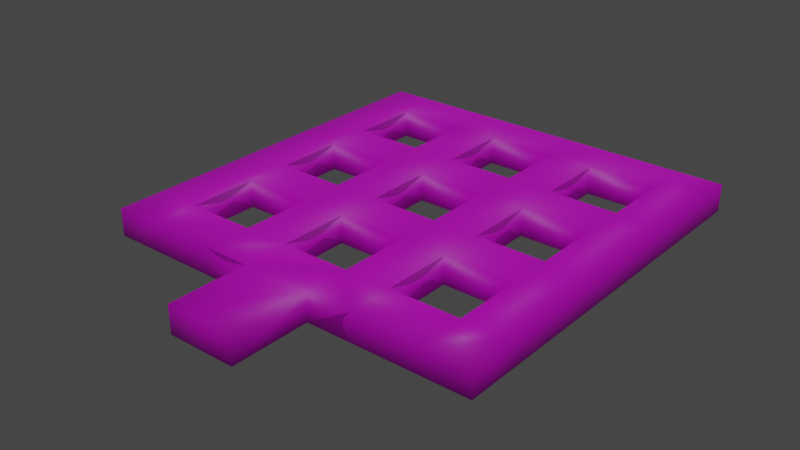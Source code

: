 # Source: LEVEL.blend  (saved by Blender 2.82.7; exported with 4.5.12 LTS)
import bpy
from mathutils import Matrix  # noqa: F401  (used for matrix-valued properties, if any)

bpy.ops.wm.read_factory_settings(use_empty=True)
scene = bpy.context.scene
scene.name = 'Scene'

# ---- collections
col_collection = bpy.data.collections.new('Collection'); scene.collection.children.link(col_collection)

# ---- materials (node trees are filled in below, after node groups)
mat_default_obj = bpy.data.materials.new('Default OBJ')
mat_default_obj.use_transparent_shadow = False

# ---- material node trees
mat_default_obj.use_nodes = True; mat_default_obj.node_tree.nodes.clear()
_N = mat_default_obj.node_tree.nodes; _L = mat_default_obj.node_tree.links
n0 = _N.new('ShaderNodeOutputMaterial'); n0.name = 'Material Output'; n0.location = (300, 300)
n1 = _N.new('ShaderNodeBsdfPrincipled'); n1.name = 'Principled BSDF'; n1.location = (10, 300)
n1.distribution = 'GGX'
n1.subsurface_method = 'BURLEY'
n1.inputs[3].default_value = 1.45
n1.inputs[27].default_value = (0.0, 0.0, 0.0, 1.0)
n1.inputs[28].default_value = 1.0
n2 = _N.new('ShaderNodeTexImage'); n2.name = 'Image Texture'; n2.location = (-280, 280)
_L.new(n1.outputs[0], n0.inputs[0])
_L.new(n2.outputs[0], n1.inputs[0])
n0.is_active_output = True

# ---- world
world_world = bpy.data.worlds.new('World'); scene.world = world_world
world_world.use_nodes = True; world_world.node_tree.nodes.clear()
_N = world_world.node_tree.nodes; _L = world_world.node_tree.links
n0 = _N.new('ShaderNodeOutputWorld'); n0.name = 'World Output'; n0.location = (300, 300)
n1 = _N.new('ShaderNodeBackground'); n1.name = 'Background'; n1.location = (10, 300)
n1.inputs[0].default_value = (0.05088, 0.05088, 0.05088, 1.0)
_L.new(n1.outputs[0], n0.inputs[0])
n0.is_active_output = True
world_world.color = (0.05088, 0.05088, 0.05088)
world_world.use_sun_shadow = False
world_world.sun_shadow_jitter_overblur = 0.0

# ---- lights
light_sun = bpy.data.lights.new('Sun', 'SUN')
light_sun.transmission_factor = 0.0
light_sun.energy = 1.0
light_sun.shadow_soft_size = 0.125

# ---- meshes
me_plane = bpy.data.meshes.new('Plane')
me_plane.from_pydata([(-88.04, -2.046e-13, -20.05), (-115.3, -2.046e-13, -47.26), (-115.3, -2.046e-13, -20.05), (-47.24, -2.046e-13, -47.26), (-88.04, -2.046e-13, -47.26), (-47.24, -2.046e-13, -20.05), (-20.36, -2.046e-13, -47.26), (-47.24, -2.046e-13, -88.05), (-20.36, -2.046e-13, -88.05), (-47.24, -2.046e-13, -115.2), (-87.87, -2.046e-13, -88.05), (-87.87, -2.046e-13, -115.2), (-115.1, -2.046e-13, -88.05), (-88.04, -2.046e-13, 115.1), (-47.24, -2.046e-13, 87.93), (-88.04, -2.046e-13, 87.93), (-115.3, -2.046e-13, 87.93), (-115.3, -2.046e-13, 115.1), (-20.36, -2.046e-13, 20.49), (-20.36, -2.046e-13, -20.05), (-88.04, -2.046e-13, 20.49), (47.29, -2.046e-13, -20.05), (20.08, -2.046e-13, -47.26), (20.08, -2.046e-13, -20.05), (88.1, -2.046e-13, -47.26), (47.29, -2.046e-13, -47.26), (88.1, -2.046e-13, -20.05), (115.0, -2.046e-13, -47.26), (88.1, -2.046e-13, -88.05), (115.0, -2.046e-13, -88.05), (88.1, -2.046e-13, -115.2), (47.46, -2.046e-13, -88.05), (47.46, -2.046e-13, -115.2), (20.28, -2.046e-13, -88.05), (20.28, -2.046e-13, -115.2), (115.0, -2.046e-13, 20.49), (115.0, -2.046e-13, -20.05), (47.29, -2.046e-13, 20.49), (-47.24, -2.046e-13, 115.1), (-20.36, -2.046e-13, 87.93), (-47.24, -2.046e-13, 47.14), (-20.36, -2.046e-13, 47.14), (-47.24, -2.046e-13, 20.49), (-87.87, -2.046e-13, 47.14), (-115.1, -2.046e-13, 47.14), (47.29, -2.046e-13, 115.1), (20.08, -2.046e-13, 87.93), (20.08, -2.046e-13, 115.1), (88.1, -2.046e-13, 87.93), (47.29, -2.046e-13, 87.93), (88.1, -2.046e-13, 115.1), (115.0, -2.046e-13, 87.93), (88.1, -2.046e-13, 47.14), (115.0, -2.046e-13, 47.14), (88.1, -2.046e-13, 20.49), (47.46, -2.046e-13, 47.14), (20.28, -2.046e-13, 47.14), (20.08, -2.046e-13, 20.49), (-20.36, -2.046e-13, 115.1), (-20.36, -2.046e-13, -115.2), (-115.1, -2.046e-13, -115.2), (-115.3, -2.046e-13, 20.49), (115.0, -2.046e-13, -115.2), (115.0, -2.046e-13, 115.1), (20.08, 2.064e-06, 162.3), (-20.36, 2.064e-06, 162.3), (-88.04, -16.27, -20.05), (-115.3, -16.27, -47.26), (-115.3, -16.27, -20.05), (-47.24, -16.27, -47.26), (-88.04, -16.27, -47.26), (-47.24, -16.27, -20.05), (-20.36, -16.27, -47.26), (-47.24, -16.27, -88.05), (-20.36, -16.27, -88.05), (-87.87, -16.27, -88.05), (-115.1, -16.27, -88.05), (-88.04, -16.27, 115.1), (-47.24, -16.27, 87.93), (-88.04, -16.27, 87.93), (-115.3, -16.27, 87.93), (-115.3, -16.27, 115.1), (-20.36, -16.27, 20.49), (-20.36, -16.27, -20.05), (-88.04, -16.27, 20.49), (47.29, -16.27, -20.05), (20.08, -16.27, -47.26), (20.08, -16.27, -20.05), (88.1, -16.27, -47.26), (47.29, -16.27, -47.26), (88.1, -16.27, -20.05), (115.0, -16.27, -47.26), (88.1, -16.27, -88.05), (115.0, -16.27, -88.05), (47.46, -16.27, -88.05), (20.28, -16.27, -88.05), (115.0, -16.27, 20.49), (115.0, -16.27, -20.05), (47.29, -16.27, 20.49), (-47.24, -16.27, 115.1), (-20.36, -16.27, 87.93), (-47.24, -16.27, 47.14), (-20.36, -16.27, 47.14), (-47.24, -16.27, 20.49), (-87.87, -16.27, 47.14), (-115.1, -16.27, 47.14), (47.29, -16.27, 115.1), (20.08, -16.27, 87.93), (20.08, -16.27, 115.1), (88.1, -16.27, 87.93), (47.29, -16.27, 87.93), (88.1, -16.27, 115.1), (115.0, -16.27, 87.93), (88.1, -16.27, 47.14), (115.0, -16.27, 47.14), (88.1, -16.27, 20.49), (47.46, -16.27, 47.14), (20.28, -16.27, 47.14), (20.08, -16.27, 20.49), (-20.36, -16.27, 115.1), (-115.1, -16.27, -115.2), (-115.3, -16.27, 20.49), (115.0, -16.27, -115.2), (115.0, -16.27, 115.1), (20.08, -16.27, 162.3), (-20.36, -16.27, 162.3)], [], [(0, 1, 2), (0, 3, 4), (5, 6, 3), (6, 7, 3), (8, 9, 7), (9, 10, 7), (11, 12, 10), (12, 4, 10), (13, 14, 15), (13, 16, 17), (5, 18, 19), (2, 20, 0), (21, 22, 23), (21, 24, 25), (26, 27, 24), (27, 28, 24), (29, 30, 28), (30, 31, 28), (32, 33, 31), (33, 25, 31), (34, 8, 33), (22, 19, 23), (26, 35, 36), (23, 37, 21), (38, 39, 14), (39, 40, 14), (41, 42, 40), (42, 43, 40), (20, 44, 43), (44, 15, 43), (45, 46, 47), (45, 48, 49), (50, 51, 48), (51, 52, 48), (53, 54, 52), (54, 55, 52), (37, 56, 55), (56, 49, 55), (57, 41, 56), (46, 58, 47), (0, 4, 1), (0, 5, 3), (5, 19, 6), (6, 8, 7), (8, 59, 9), (9, 11, 10), (11, 60, 12), (12, 1, 4), (13, 38, 14), (13, 15, 16), (5, 42, 18), (2, 61, 20), (21, 25, 22), (21, 26, 24), (26, 36, 27), (27, 29, 28), (29, 62, 30), (30, 32, 31), (32, 34, 33), (33, 22, 25), (34, 59, 8), (22, 6, 19), (26, 54, 35), (23, 57, 37), (38, 58, 39), (39, 41, 40), (41, 18, 42), (42, 20, 43), (20, 61, 44), (44, 16, 15), (45, 49, 46), (45, 50, 48), (50, 63, 51), (51, 53, 52), (53, 35, 54), (54, 37, 55), (37, 57, 56), (56, 46, 49), (57, 18, 41), (46, 39, 58), (47, 58, 65, 64), (21, 37, 98, 85), (42, 5, 71, 103), (50, 45, 106, 111), (63, 50, 111, 123), (43, 15, 79, 104), (3, 7, 73, 69), (54, 26, 90, 115), (13, 17, 81, 77), (61, 2, 68, 121), (51, 63, 123, 112), (45, 47, 108, 106), (5, 0, 66, 71), (31, 25, 89, 94), (53, 51, 112, 114), (57, 23, 87, 118), (52, 55, 116, 113), (17, 16, 80, 81), (35, 53, 114, 96), (8, 6, 72, 74), (14, 40, 101, 78), (26, 21, 85, 90), (58, 38, 99, 119), (27, 36, 97, 91), (33, 8, 74, 95), (46, 56, 117, 107), (7, 10, 75, 73), (24, 28, 92, 88), (2, 1, 67, 68), (19, 18, 82, 83), (29, 27, 91, 93), (41, 39, 100, 102), (62, 29, 93, 122), (23, 19, 83, 87), (55, 49, 110, 116), (0, 20, 84, 66), (64, 65, 125, 124), (12, 60, 120, 76), (40, 43, 104, 101), (47, 64, 124, 108), (1, 12, 76, 67), (44, 61, 121, 105), (36, 35, 96, 97), (65, 58, 119, 125), (10, 4, 70, 75), (38, 13, 77, 99), (28, 31, 94, 92), (16, 44, 105, 80), (56, 41, 102, 117), (22, 33, 95, 86), (48, 52, 113, 109)])
me_plane.polygons.foreach_set('use_smooth', [True] * 131)
_uv = me_plane.uv_layers.new(name='UVMap')
_uv.uv.foreach_set('vector', [0.5347, 0.9814, 0.02474, 0.4714, 0.5347, 0.4714, 0.9671, 0.4245, 0.028, 0.01861, 0.9671, 0.01861, 0.02741, 0.9746, 0.532, 0.4762, 0.532, 0.9746, 0.02273, 0.01693, 0.9743, 0.4329, 0.02945, 0.4342, 0.0278, 0.4794, 0.5275, 0.9818, 0.0278, 0.9818, 0.9744, 0.4338, 0.02273, 0.01694, 0.9675, 0.01562, 0.02741, 0.9808, 0.5313, 0.4762, 0.5313, 0.9808, 0.02545, 0.0177, 0.9717, 0.4324, 0.02955, 0.4337, 0.02273, 0.01694, 0.9744, 0.4328, 0.02955, 0.4342, 0.5298, 0.9814, 0.02641, 0.478, 0.5298, 0.478, 0.028, 0.01861, 0.9671, 0.4209, 0.028, 0.4209, 0.028, 0.01861, 0.9671, 0.4287, 0.028, 0.4287, 0.5347, 0.4714, 0.02473, 0.9814, 0.02473, 0.4714, 0.02273, 0.01694, 0.9744, 0.4328, 0.02955, 0.4342, 0.5258, 0.9808, 0.02741, 0.4762, 0.5258, 0.4762, 0.9744, 0.4324, 0.02273, 0.01693, 0.9675, 0.01562, 0.5297, 0.4714, 0.02473, 0.9814, 0.02473, 0.4714, 0.9671, 0.4255, 0.028, 0.01861, 0.9671, 0.01861, 0.02741, 0.9808, 0.5313, 0.4762, 0.5313, 0.9808, 0.02545, 0.0177, 0.9717, 0.4324, 0.02955, 0.4337, 0.9744, 0.4337, 0.02273, 0.01694, 0.9675, 0.01562, 0.9744, 0.4323, 0.02273, 0.01694, 0.9675, 0.01562, 0.02273, 0.01694, 0.9744, 0.4324, 0.02955, 0.4337, 0.028, 0.01861, 0.9671, 0.4304, 0.028, 0.4304, 0.5258, 0.9808, 0.02741, 0.4762, 0.5258, 0.4762, 0.9672, 0.4315, 0.02836, 0.01796, 0.9672, 0.01796, 0.5305, 0.9814, 0.02473, 0.4714, 0.5305, 0.4714, 0.9744, 0.4322, 0.02681, 0.01693, 0.9676, 0.01562, 0.5294, 0.4795, 0.02754, 0.9795, 0.02754, 0.4795, 0.02545, 0.0177, 0.9717, 0.4324, 0.02955, 0.4337, 0.5347, 0.9814, 0.02473, 0.4714, 0.5347, 0.4714, 0.028, 0.01861, 0.9671, 0.4245, 0.028, 0.4245, 0.02741, 0.9746, 0.532, 0.4762, 0.532, 0.9746, 0.9671, 0.417, 0.028, 0.01861, 0.9671, 0.01861, 0.5347, 0.4714, 0.02473, 0.9772, 0.02473, 0.4714, 0.9744, 0.4322, 0.02681, 0.01693, 0.9676, 0.01562, 0.0274, 0.9777, 0.5186, 0.4799, 0.5186, 0.9808, 0.02545, 0.0177, 0.9716, 0.4306, 0.02954, 0.4319, 0.02764, 0.01693, 0.9744, 0.4323, 0.02955, 0.4336, 0.9744, 0.4323, 0.02273, 0.01694, 0.9675, 0.01562, 0.5347, 0.9814, 0.02473, 0.9814, 0.02474, 0.4714, 0.9671, 0.4245, 0.028, 0.4245, 0.028, 0.01861, 0.02741, 0.9746, 0.02741, 0.4762, 0.532, 0.4762, 0.02273, 0.01693, 0.9675, 0.01562, 0.9743, 0.4329, 0.0278, 0.4794, 0.5275, 0.4794, 0.5275, 0.9818, 0.9744, 0.4338, 0.02956, 0.4351, 0.02273, 0.01694, 0.02741, 0.9808, 0.02741, 0.4762, 0.5313, 0.4762, 0.02545, 0.0177, 0.9675, 0.01562, 0.9717, 0.4324, 0.02273, 0.01694, 0.9675, 0.01562, 0.9744, 0.4328, 0.5298, 0.9814, 0.02641, 0.9814, 0.02641, 0.478, 0.028, 0.01861, 0.9671, 0.01861, 0.9671, 0.4209, 0.028, 0.01861, 0.9671, 0.01861, 0.9671, 0.4287, 0.5347, 0.4714, 0.5347, 0.9814, 0.02473, 0.9814, 0.02273, 0.01694, 0.9675, 0.01562, 0.9744, 0.4328, 0.5258, 0.9808, 0.02741, 0.9808, 0.02741, 0.4762, 0.9744, 0.4324, 0.02955, 0.4337, 0.02273, 0.01693, 0.5297, 0.4714, 0.5297, 0.9814, 0.02473, 0.9814, 0.9671, 0.4255, 0.028, 0.4255, 0.028, 0.01861, 0.02741, 0.9808, 0.02741, 0.4762, 0.5313, 0.4762, 0.02545, 0.0177, 0.9675, 0.01562, 0.9717, 0.4324, 0.9744, 0.4337, 0.02956, 0.435, 0.02273, 0.01694, 0.9744, 0.4323, 0.02955, 0.4336, 0.02273, 0.01694, 0.02273, 0.01694, 0.9675, 0.01562, 0.9744, 0.4324, 0.028, 0.01861, 0.9671, 0.01861, 0.9671, 0.4304, 0.5258, 0.9808, 0.02741, 0.9808, 0.02741, 0.4762, 0.9672, 0.4315, 0.02836, 0.4315, 0.02836, 0.01796, 0.5305, 0.9814, 0.02473, 0.9814, 0.02473, 0.4714, 0.9744, 0.4322, 0.02955, 0.4336, 0.02681, 0.01693, 0.5294, 0.4795, 0.5294, 0.9812, 0.02754, 0.9795, 0.02545, 0.0177, 0.9675, 0.01562, 0.9717, 0.4324, 0.5347, 0.9814, 0.02474, 0.9814, 0.02473, 0.4714, 0.028, 0.01861, 0.9671, 0.01861, 0.9671, 0.4245, 0.02741, 0.9746, 0.02741, 0.4762, 0.532, 0.4762, 0.9671, 0.417, 0.028, 0.417, 0.028, 0.01861, 0.5347, 0.4714, 0.5347, 0.9772, 0.02473, 0.9772, 0.9744, 0.4322, 0.02955, 0.4336, 0.02681, 0.01693, 0.0274, 0.9777, 0.0274, 0.4762, 0.5186, 0.4799, 0.02545, 0.0177, 0.9675, 0.01562, 0.9716, 0.4306, 0.02764, 0.01693, 0.9675, 0.01562, 0.9744, 0.4323, 0.9744, 0.4323, 0.02955, 0.4336, 0.02273, 0.01694, 0.02726, 0.4747, 0.5261, 0.4747, 0.5261, 0.981, 0.02726, 0.981, 0.6746, 0.7012, 0.6746, 0.9804, 0.5626, 0.9804, 0.5626, 0.7012, 0.7053, 0.98, 0.7053, 0.7016, 0.817, 0.7016, 0.817, 0.98, 0.9603, 0.4649, 0.9603, 0.6886, 0.8498, 0.6886, 0.8498, 0.4649, 0.9608, 0.4646, 0.9608, 0.6882, 0.8504, 0.6882, 0.8504, 0.4646, 0.5625, 0.9804, 0.5625, 0.7013, 0.6739, 0.7013, 0.6739, 0.9804, 0.7053, 0.98, 0.7053, 0.7016, 0.8163, 0.7016, 0.8163, 0.98, 0.7053, 0.98, 0.7053, 0.7016, 0.817, 0.7016, 0.817, 0.98, 0.9608, 0.4646, 0.9608, 0.6882, 0.8503, 0.6882, 0.8503, 0.4646, 0.7052, 0.6879, 0.7052, 0.4653, 0.8162, 0.4653, 0.8162, 0.6879, 0.6737, 0.4652, 0.6737, 0.688, 0.5625, 0.688, 0.5625, 0.4652, 0.9614, 0.7022, 0.9614, 0.9809, 0.8499, 0.9809, 0.8499, 0.7022, 0.9619, 0.7021, 0.9619, 0.9804, 0.8509, 0.9804, 0.8509, 0.7021, 0.6739, 0.7012, 0.6739, 0.9804, 0.5626, 0.9804, 0.5626, 0.7012, 0.6737, 0.4652, 0.6737, 0.688, 0.5625, 0.688, 0.5625, 0.4652, 0.7053, 0.98, 0.7053, 0.7016, 0.817, 0.7016, 0.817, 0.98, 0.9619, 0.7021, 0.9619, 0.9804, 0.8504, 0.9804, 0.8504, 0.7021, 0.8161, 0.4653, 0.8161, 0.688, 0.7054, 0.688, 0.7054, 0.4653, 0.5625, 0.688, 0.5625, 0.4652, 0.6737, 0.4652, 0.6737, 0.688, 0.5626, 0.9804, 0.5626, 0.7012, 0.6739, 0.7012, 0.6739, 0.9804, 0.7053, 0.98, 0.7053, 0.7016, 0.8163, 0.7016, 0.8163, 0.98, 0.9618, 0.7015, 0.9618, 0.9799, 0.8508, 0.9799, 0.8508, 0.7015, 0.9603, 0.465, 0.9603, 0.6886, 0.8498, 0.6886, 0.8498, 0.465, 0.5625, 0.688, 0.5625, 0.4652, 0.6737, 0.4652, 0.6737, 0.688, 0.9619, 0.7021, 0.9619, 0.9804, 0.8504, 0.9804, 0.8504, 0.7021, 0.7053, 0.98, 0.7053, 0.7016, 0.8163, 0.7016, 0.8163, 0.98, 0.9619, 0.7021, 0.9619, 0.9804, 0.8504, 0.9804, 0.8504, 0.7021, 0.7053, 0.98, 0.7053, 0.7016, 0.8163, 0.7016, 0.8163, 0.98, 0.7054, 0.688, 0.7054, 0.4653, 0.8161, 0.4653, 0.8161, 0.688, 0.5626, 0.9804, 0.5626, 0.7012, 0.6746, 0.7012, 0.6746, 0.9804, 0.5625, 0.688, 0.5625, 0.4652, 0.6737, 0.4652, 0.6737, 0.688, 0.5633, 0.9804, 0.5633, 0.7012, 0.6746, 0.7012, 0.6746, 0.9804, 0.5625, 0.688, 0.5625, 0.4652, 0.6737, 0.4652, 0.6737, 0.688, 0.9619, 0.7021, 0.9619, 0.9804, 0.8499, 0.9804, 0.8499, 0.7021, 0.6739, 0.7012, 0.6739, 0.9804, 0.5626, 0.9804, 0.5626, 0.7012, 0.5626, 0.9804, 0.5626, 0.7012, 0.6746, 0.7012, 0.6746, 0.9804, 0.9602, 0.4649, 0.9602, 0.6888, 0.8497, 0.6888, 0.8497, 0.4649, 0.7054, 0.688, 0.7054, 0.4653, 0.8161, 0.4653, 0.8161, 0.688, 0.9619, 0.7021, 0.9619, 0.9804, 0.8504, 0.9804, 0.8504, 0.7021, 0.5625, 0.688, 0.5625, 0.4652, 0.6737, 0.4652, 0.6737, 0.688, 0.7054, 0.688, 0.7054, 0.4653, 0.8161, 0.4653, 0.8161, 0.688, 0.8161, 0.4653, 0.8161, 0.688, 0.7054, 0.688, 0.7054, 0.4653, 0.6737, 0.4652, 0.6737, 0.688, 0.5625, 0.688, 0.5625, 0.4652, 0.7059, 0.688, 0.7059, 0.4654, 0.8162, 0.4654, 0.8162, 0.688, 0.5633, 0.9804, 0.5633, 0.7012, 0.6746, 0.7012, 0.6746, 0.9804, 0.9608, 0.4646, 0.9608, 0.6882, 0.8503, 0.6882, 0.8503, 0.4646, 0.9619, 0.7021, 0.9619, 0.9804, 0.8504, 0.9804, 0.8504, 0.7021, 0.8161, 0.4653, 0.8161, 0.688, 0.7054, 0.688, 0.7054, 0.4653, 0.9618, 0.7015, 0.9618, 0.9799, 0.8504, 0.9799, 0.8504, 0.7015, 0.7053, 0.98, 0.7053, 0.7016, 0.8163, 0.7016, 0.8163, 0.98, 0.7053, 0.98, 0.7053, 0.7016, 0.8163, 0.7016, 0.8163, 0.98])
me_plane.materials.append(mat_default_obj)
me_plane.use_remesh_fix_poles = True
me_plane.use_remesh_preserve_attributes = False
me_plane.use_mirror_vertex_groups = False
me_plane.update()
me_plane.normals_split_custom_set([tuple(v) for v in zip(*[iter([0.3015, 0.9045, 0.3015, -0.7076, 0.7066, -0.00175, -0.7071, 0.7071, 0.0, 0.3015, 0.9045, 0.3015, -0.3162, 0.9487, 0.0, 0.316, 0.9488, 0.001305, -0.3015, 0.9045, 0.3015, 0.3162, 0.9487, 0.0, -0.3162, 0.9487, 0.0, 0.3162, 0.9487, 0.0, -0.3015, 0.9045, 0.3015, -0.3162, 0.9487, 0.0, 0.3015, 0.9045, 0.3015, 0.0, 1.0, 0.0, -0.3015, 0.9045, 0.3015, 0.0, 1.0, 0.0, 0.3016, 0.9041, 0.3029, -0.3015, 0.9045, 0.3015, 0.0, 1.0, 0.0, -0.7065, 0.7077, -0.001748, 0.3016, 0.9041, 0.3029, -0.7065, 0.7077, -0.001748, 0.316, 0.9488, 0.001305, 0.3016, 0.9041, 0.3029, 0.0, 0.7071, 0.7071, -0.3162, 0.9487, 0.0, 0.316, 0.9488, 0.001305, 0.0, 0.7071, 0.7071, -0.7076, 0.7066, -0.00175, -0.5774, 0.5774, 0.5774, -0.3015, 0.9045, 0.3015, 0.3162, 0.9487, 0.0, 0.3015, 0.9045, 0.3015, -0.7071, 0.7071, 0.0, 0.3162, 0.9487, 2.507e-22, 0.3015, 0.9045, 0.3015, 0.3015, 0.9045, 0.3015, -0.3165, 0.9486, -0.001566, -0.3015, 0.9045, 0.3015, 0.3015, 0.9045, 0.3015, -0.3162, 0.9487, 0.0, 0.316, 0.9488, 0.001305, -0.3015, 0.9045, 0.3015, 0.7071, 0.7071, 0.0, -0.3162, 0.9487, 0.0, 0.7071, 0.7071, 0.0, -0.3015, 0.9045, 0.3015, -0.3162, 0.9487, 0.0, 0.7071, 0.7071, 0.0, 0.0, 1.0, 0.0, -0.3015, 0.9045, 0.3015, 0.0, 1.0, 0.0, 0.3016, 0.9041, 0.3029, -0.3015, 0.9045, 0.3015, 0.0, 1.0, 0.0, -0.3014, 0.9051, 0.2999, 0.3016, 0.9041, 0.3029, -0.3014, 0.9051, 0.2999, 0.316, 0.9488, 0.001305, 0.3016, 0.9041, 0.3029, 0.0, 1.0, 0.0, 0.3015, 0.9045, 0.3015, -0.3014, 0.9051, 0.2999, -0.3165, 0.9486, -0.001566, 0.3015, 0.9045, 0.3015, -0.3015, 0.9045, 0.3015, -0.3015, 0.9045, 0.3015, 0.7071, 0.7071, 0.0, 0.7071, 0.7071, 0.0, -0.3015, 0.9045, 0.3015, 0.3162, 0.9487, -1.72e-22, 0.3015, 0.9045, 0.3015, 0.0, 0.7071, 0.7071, 0.3162, 0.9487, 0.0, -0.3162, 0.9487, 0.0, 0.3162, 0.9487, 0.0, -0.3015, 0.9045, 0.3015, -0.3162, 0.9487, 0.0, 0.3015, 0.9045, 0.3015, -0.3162, 0.9487, 9.685e-23, -0.3015, 0.9045, 0.3015, -0.3162, 0.9487, 9.685e-23, 0.3016, 0.9041, 0.3029, -0.3015, 0.9045, 0.3015, 0.3162, 0.9487, 2.507e-22, -0.7057, 0.7085, 0.0009255, 0.3016, 0.9041, 0.3029, -0.7057, 0.7085, 0.0009255, 0.316, 0.9488, 0.001305, 0.3016, 0.9041, 0.3029, 0.0, 0.7071, 0.7071, -0.3165, 0.9486, -0.001566, 0.3015, 0.9045, 0.3015, 0.0, 0.7071, 0.7071, -0.3162, 0.9487, 0.0, 0.316, 0.9488, 0.001305, 0.0, 0.7071, 0.7071, 0.7071, 0.7071, 0.0, -0.3162, 0.9487, 0.0, 0.7071, 0.7071, 0.0, -0.3015, 0.9045, 0.3015, -0.3162, 0.9487, 0.0, 0.7071, 0.7071, 0.0, -0.3162, 0.9487, -8.956e-23, -0.3015, 0.9045, 0.3015, -0.3162, 0.9487, -8.956e-23, 0.3016, 0.9041, 0.3029, -0.3015, 0.9045, 0.3015, 0.3162, 0.9487, -1.72e-22, -0.3014, 0.9051, 0.2999, 0.3016, 0.9041, 0.3029, -0.3014, 0.9051, 0.2999, 0.316, 0.9488, 0.001305, 0.3016, 0.9041, 0.3029, -0.3162, 0.9487, -2.47e-22, 0.3015, 0.9045, 0.3015, -0.3014, 0.9051, 0.2999, -0.3165, 0.9486, -0.001566, -0.3015, 0.9045, 0.3015, 0.3015, 0.9045, 0.3015, 0.3015, 0.9045, 0.3015, 0.316, 0.9488, 0.001305, -0.7076, 0.7066, -0.00175, 0.3015, 0.9045, 0.3015, -0.3015, 0.9045, 0.3015, -0.3162, 0.9487, 0.0, -0.3015, 0.9045, 0.3015, 0.3015, 0.9045, 0.3015, 0.3162, 0.9487, 0.0, 0.3162, 0.9487, 0.0, 0.3015, 0.9045, 0.3015, -0.3015, 0.9045, 0.3015, 0.3015, 0.9045, 0.3015, 0.0, 1.0, 0.0, 0.0, 1.0, 0.0, 0.0, 1.0, 0.0, 0.0, 1.0, 0.0, 0.3016, 0.9041, 0.3029, 0.0, 1.0, 0.0, -0.7071, 0.7071, 0.0, -0.7065, 0.7077, -0.001748, -0.7065, 0.7077, -0.001748, -0.7076, 0.7066, -0.00175, 0.316, 0.9488, 0.001305, 0.0, 0.7071, 0.7071, 0.0, 0.7071, 0.7071, -0.3162, 0.9487, 0.0, 0.0, 0.7071, 0.7071, 0.316, 0.9488, 0.001305, -0.7076, 0.7066, -0.00175, -0.3015, 0.9045, 0.3015, -0.3162, 0.9487, 9.685e-23, 0.3162, 0.9487, 0.0, -0.7071, 0.7071, 0.0, -0.708, 0.7063, 0.00268, 0.3162, 0.9487, 2.507e-22, 0.3015, 0.9045, 0.3015, 0.316, 0.9488, 0.001305, -0.3165, 0.9486, -0.001566, 0.3015, 0.9045, 0.3015, -0.3015, 0.9045, 0.3015, -0.3162, 0.9487, 0.0, -0.3015, 0.9045, 0.3015, 0.7071, 0.7071, 0.0, 0.7071, 0.7071, 0.0, 0.7071, 0.7071, 0.0, 0.7071, 0.7071, 0.0, -0.3015, 0.9045, 0.3015, 0.7071, 0.7071, 0.0, 0.7071, 0.7071, 0.0, 0.0, 1.0, 0.0, 0.0, 1.0, 0.0, 0.0, 1.0, 0.0, 0.3016, 0.9041, 0.3029, 0.0, 1.0, 0.0, 0.0, 1.0, 0.0, -0.3014, 0.9051, 0.2999, -0.3014, 0.9051, 0.2999, -0.3165, 0.9486, -0.001566, 0.316, 0.9488, 0.001305, 0.0, 1.0, 0.0, 0.0, 1.0, 0.0, 0.3015, 0.9045, 0.3015, -0.3165, 0.9486, -0.001566, 0.3162, 0.9487, 0.0, 0.3015, 0.9045, 0.3015, -0.3015, 0.9045, 0.3015, -0.3162, 0.9487, -8.956e-23, 0.7071, 0.7071, 0.0, -0.3015, 0.9045, 0.3015, -0.3162, 0.9487, -2.47e-22, 0.3162, 0.9487, -1.72e-22, 0.0, 0.7071, 0.7071, -0.3015, 0.9045, 0.3015, 0.3162, 0.9487, 0.0, 0.3162, 0.9487, 0.0, 0.3015, 0.9045, 0.3015, -0.3015, 0.9045, 0.3015, 0.3015, 0.9045, 0.3015, 0.3162, 0.9487, 0.0, -0.3162, 0.9487, 9.685e-23, -0.3162, 0.9487, 9.685e-23, 0.3162, 0.9487, 2.507e-22, 0.3016, 0.9041, 0.3029, 0.3162, 0.9487, 2.507e-22, -0.708, 0.7063, 0.00268, -0.7057, 0.7085, 0.0009255, -0.7057, 0.7085, 0.0009255, -0.7076, 0.7066, -0.00175, 0.316, 0.9488, 0.001305, 0.0, 0.7071, 0.7071, 0.316, 0.9488, 0.001305, -0.3165, 0.9486, -0.001566, 0.0, 0.7071, 0.7071, 0.0, 0.7071, 0.7071, -0.3162, 0.9487, 0.0, 0.0, 0.7071, 0.7071, 0.5774, 0.5774, 0.5774, 0.7071, 0.7071, 0.0, 0.7071, 0.7071, 0.0, 0.7071, 0.7071, 0.0, -0.3015, 0.9045, 0.3015, 0.7071, 0.7071, 0.0, 0.7071, 0.7071, 0.0, -0.3162, 0.9487, -8.956e-23, -0.3162, 0.9487, -8.956e-23, 0.3162, 0.9487, -1.72e-22, 0.3016, 0.9041, 0.3029, 0.3162, 0.9487, -1.72e-22, -0.3162, 0.9487, -2.47e-22, -0.3014, 0.9051, 0.2999, -0.3014, 0.9051, 0.2999, -0.3165, 0.9486, -0.001566, 0.316, 0.9488, 0.001305, -0.3162, 0.9487, -2.47e-22, 0.3162, 0.9487, 0.0, 0.3015, 0.9045, 0.3015, -0.3165, 0.9486, -0.001566, 0.3162, 0.9487, 0.0, -0.3015, 0.9045, 0.3015, 0.3015, 0.9045, 0.3015, -0.3015, 0.9045, 0.3015, -0.5774, 0.5774, 0.5774, 0.5774, 0.5774, 0.5774, 0.3015, 0.9045, 0.3015, 0.3162, 0.9487, -1.72e-22, 1.0, 0.0, 0.0, 0.7071, 0.0, 0.7071, -0.3162, 0.9487, 9.685e-23, -0.3015, 0.9045, 0.3015, -0.7071, 0.0, 0.7071, -1.0, 0.0, 0.0, 0.0, 0.7071, 0.7071, 0.0, 0.7071, 0.7071, 0.0, 0.0, 1.0, 0.0, 0.0, 1.0, 0.5774, 0.5774, 0.5774, 0.0, 0.7071, 0.7071, 0.0, 0.0, 1.0, 0.7071, 0.0, 0.7071, 0.3016, 0.9041, 0.3029, 0.316, 0.9488, 0.001305, 1.0, 0.0, 0.004129, 0.7056, 0.0, 0.7086, -0.3162, 0.9487, 0.0, -0.3015, 0.9045, 0.3015, -0.7071, 0.0, 0.7071, -1.0, 0.0, 0.0, -0.3162, 0.9487, -8.956e-23, -0.3015, 0.9045, 0.3015, -0.7071, 0.0, 0.7071, -1.0, 0.0, 0.0, 0.0, 0.7071, 0.7071, -0.5774, 0.5774, 0.5774, -0.7071, 0.0, 0.7071, 0.0, 0.0, 1.0, -0.708, 0.7063, 0.00268, -0.7071, 0.7071, 0.0, -1.0, 0.0, 0.0, -1.0, 0.0, 0.003785, 0.7071, 0.7071, 0.0, 0.5774, 0.5774, 0.5774, 0.7071, 0.0, 0.7071, 1.0, 0.0, 0.0, 0.0, 0.7071, 0.7071, 0.3015, 0.9045, 0.3015, 0.7071, 0.0, 0.7071, 0.0, 0.0, 1.0, -0.3015, 0.9045, 0.3015, 0.3015, 0.9045, 0.3015, 0.7071, 0.0, 0.7071, -0.7071, 0.0, 0.7071, 0.3016, 0.9041, 0.3029, 0.316, 0.9488, 0.001305, 1.0, 0.0, 0.004129, 0.7056, 0.0, 0.7086, 0.7071, 0.7071, 0.0, 0.7071, 0.7071, 0.0, 1.0, 0.0, 0.0, 1.0, 0.0, 0.0, -0.3162, 0.9487, -2.47e-22, -0.3015, 0.9045, 0.3015, -0.7071, 0.0, 0.7071, -1.0, 0.0, 0.0, -0.3015, 0.9045, 0.3015, 0.3016, 0.9041, 0.3029, 0.7056, 0.0, 0.7086, -0.7071, 0.0, 0.7071, -0.5774, 0.5774, 0.5774, -0.7076, 0.7066, -0.00175, -1.0, 0.0, -0.002474, -0.7071, 0.0, 0.7071, 0.7071, 0.7071, 0.0, 0.7071, 0.7071, 0.0, 1.0, 0.0, 0.0, 1.0, 0.0, 0.0, 0.3015, 0.9045, 0.3015, 0.3162, 0.9487, 0.0, 1.0, 0.0, 0.0, 0.7071, 0.0, 0.7071, -0.3162, 0.9487, 0.0, -0.3015, 0.9045, 0.3015, -0.7071, 0.0, 0.7071, -1.0, 0.0, 0.0, -0.3015, 0.9045, 0.3015, 0.3015, 0.9045, 0.3015, 0.7071, 0.0, 0.7071, -0.7071, 0.0, 0.7071, -0.3015, 0.9045, 0.3015, 0.0, 0.7071, 0.7071, 0.0, 0.0, 1.0, -0.7071, 0.0, 0.7071, 0.7071, 0.7071, 0.0, 0.7071, 0.7071, 0.0, 1.0, 0.0, 0.0, 1.0, 0.0, 0.0, -0.3014, 0.9051, 0.2999, 0.3015, 0.9045, 0.3015, 0.7071, 0.0, 0.7071, -0.7089, 0.0, 0.7054, -0.3165, 0.9486, -0.001566, -0.3014, 0.9051, 0.2999, -0.7089, 0.0, 0.7054, -1.0, 0.0, -0.004947, -0.3015, 0.9045, 0.3015, 0.3016, 0.9041, 0.3029, 0.7056, 0.0, 0.7086, -0.7071, 0.0, 0.7071, -0.3162, 0.9487, 0.0, -0.3015, 0.9045, 0.3015, -0.7071, 0.0, 0.7071, -1.0, 0.0, 0.0, -0.7071, 0.7071, 0.0, -0.7076, 0.7066, -0.00175, -1.0, 0.0, -0.002474, -1.0, 0.0, 0.0, 0.3015, 0.9045, 0.3015, 0.3162, 0.9487, 0.0, 1.0, 0.0, 0.0, 0.7071, 0.0, 0.7071, 0.7071, 0.7071, 0.0, 0.7071, 0.7071, 0.0, 1.0, 0.0, 0.0, 1.0, 0.0, 0.0, 0.3015, 0.9045, 0.3015, 0.3162, 0.9487, 0.0, 1.0, 0.0, 0.0, 0.7071, 0.0, 0.7071, 0.7071, 0.7071, 0.0, 0.7071, 0.7071, 0.0, 1.0, 0.0, 0.0, 1.0, 0.0, 0.0, -0.3015, 0.9045, 0.3015, 0.3015, 0.9045, 0.3015, 0.7071, 0.0, 0.7071, -0.7071, 0.0, 0.7071, 0.3016, 0.9041, 0.3029, 0.316, 0.9488, 0.001305, 1.0, 0.0, 0.004129, 0.7056, 0.0, 0.7086, 0.3015, 0.9045, 0.3015, 0.3162, 0.9487, 2.507e-22, 1.0, 0.0, 0.0, 0.7071, 0.0, 0.7071, 0.5774, 0.5774, 0.5774, -0.5774, 0.5774, 0.5774, -0.7071, 0.0, 0.7071, 0.7071, 0.0, 0.7071, -0.7065, 0.7077, -0.001748, -0.7071, 0.7071, 0.0, -1.0, 0.0, 0.0, -1.0, 0.0, -0.002474, -0.3015, 0.9045, 0.3015, 0.3016, 0.9041, 0.3029, 0.7056, 0.0, 0.7086, -0.7071, 0.0, 0.7071, 0.3015, 0.9045, 0.3015, 0.5774, 0.5774, 0.5774, 0.7071, 0.0, 0.7071, 0.7071, 0.0, 0.7071, -0.7076, 0.7066, -0.00175, -0.7065, 0.7077, -0.001748, -1.0, 0.0, -0.002474, -1.0, 0.0, -0.002474, -0.7057, 0.7085, 0.0009255, -0.708, 0.7063, 0.00268, -1.0, 0.0, 0.003785, -1.0, 0.0, 0.001311, 0.7071, 0.7071, 0.0, 0.7071, 0.7071, 0.0, 1.0, 0.0, 0.0, 1.0, 0.0, 0.0, -0.5774, 0.5774, 0.5774, -0.3015, 0.9045, 0.3015, -0.7071, 0.0, 0.7071, -0.7071, 0.0, 0.7071, 0.3016, 0.9041, 0.3029, 0.316, 0.9488, 0.001305, 1.0, 0.0, 0.004129, 0.7056, 0.0, 0.7086, 0.0, 0.7071, 0.7071, 0.0, 0.7071, 0.7071, 0.0, 0.0, 1.0, 0.0, 0.0, 1.0, -0.3015, 0.9045, 0.3015, 0.3016, 0.9041, 0.3029, 0.7056, 0.0, 0.7086, -0.7071, 0.0, 0.7071, -0.7076, 0.7066, -0.00175, -0.7057, 0.7085, 0.0009255, -1.0, 0.0, 0.001311, -1.0, 0.0, -0.002474, -0.3014, 0.9051, 0.2999, 0.3015, 0.9045, 0.3015, 0.7071, 0.0, 0.7071, -0.7089, 0.0, 0.7054, -0.3165, 0.9486, -0.001566, -0.3014, 0.9051, 0.2999, -0.7089, 0.0, 0.7054, -1.0, 0.0, -0.004947, -0.3162, 0.9487, 0.0, -0.3015, 0.9045, 0.3015, -0.7071, 0.0, 0.7071, -1.0, 0.0, 0.0])] * 3)])

# ---- objects
ob_plane = bpy.data.objects.new('Plane', me_plane)
ob_sun = bpy.data.objects.new('Sun', light_sun)

# ---- transforms, parenting, visibility, modifiers, constraints
ob_plane.location = (0.0, 0.0, 0.0)
ob_plane.rotation_euler = (1.571, -0.0, 0.0)
ob_plane.lineart.crease_threshold = 0.0
ob_sun.location = (0.0, 0.0, 75.56)
ob_sun.lineart.crease_threshold = 0.0

# ---- collection membership
col_collection.objects.link(ob_plane)
col_collection.objects.link(ob_sun)

# ---- scene / render settings (as saved in the file)
scene.frame_start = 1; scene.frame_end = 250; scene.frame_set(2)
scene.render.engine = 'BLENDER_EEVEE_NEXT'
scene.cycles.use_denoising = False
scene.cycles.samples = 128
scene.cycles.sampling_pattern = 'TABULATED_SOBOL'
scene.cycles.use_adaptive_sampling = False
scene.cycles.use_light_tree = False
scene.view_settings.view_transform = 'Filmic'
bpy.context.view_layer.update()

# ---- added for rendering (the .blend has no active camera): camera
cam_auto = bpy.data.cameras.new('AutoCamera')
cam_auto.lens = 50.0
cam_auto.sensor_width = 36.0
cam_auto.clip_end = 5861.15
ob_auto_camera = bpy.data.objects.new('AutoCamera', cam_auto)
scene.collection.objects.link(ob_auto_camera)
ob_auto_camera.location = (333.83, -424.344, 259.042)
ob_auto_camera.rotation_euler = (1.09748, -7.21219e-08, 0.694738)
scene.camera = ob_auto_camera
bpy.context.view_layer.update()
